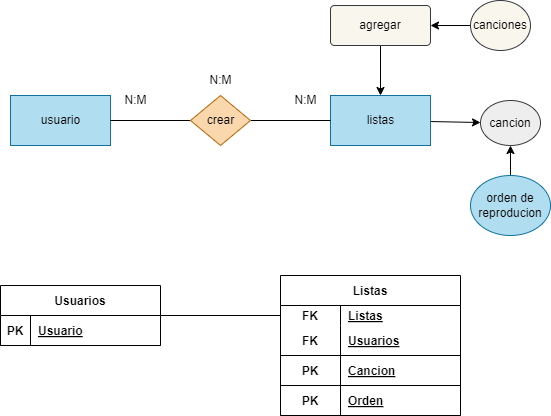

The diagram above was exported from draw.io. Its source (the exported page's mxGraphModel, read from the mxfile embedded in the PNG):
<mxGraphModel dx="746" dy="611" grid="1" gridSize="10" guides="1" tooltips="1" connect="1" arrows="1" fold="1" page="1" pageScale="1" pageWidth="850" pageHeight="1100" math="0" shadow="0">
  <root>
    <mxCell id="0" />
    <mxCell id="1" parent="0" />
    <mxCell id="33" value="" style="edgeStyle=none;html=1;endArrow=classic;endFill=1;" edge="1" parent="1" source="2" target="32">
      <mxGeometry relative="1" as="geometry" />
    </mxCell>
    <mxCell id="2" value="listas" style="html=1;dashed=0;whitespace=wrap;fillColor=#b1ddf0;strokeColor=#10739e;" vertex="1" parent="1">
      <mxGeometry x="490" y="190" width="100" height="50" as="geometry" />
    </mxCell>
    <mxCell id="3" value="usuario" style="html=1;dashed=0;whitespace=wrap;fillColor=#b1ddf0;strokeColor=#10739e;" vertex="1" parent="1">
      <mxGeometry x="170" y="190" width="100" height="50" as="geometry" />
    </mxCell>
    <mxCell id="4" style="edgeStyle=none;html=1;endArrow=none;endFill=0;" edge="1" parent="1" source="6" target="3">
      <mxGeometry relative="1" as="geometry" />
    </mxCell>
    <mxCell id="5" style="edgeStyle=none;html=1;endArrow=none;endFill=0;" edge="1" parent="1" source="6" target="2">
      <mxGeometry relative="1" as="geometry" />
    </mxCell>
    <mxCell id="6" value="crear" style="shape=rhombus;html=1;dashed=0;whitespace=wrap;perimeter=rhombusPerimeter;fillColor=#fad7ac;strokeColor=#b46504;" vertex="1" parent="1">
      <mxGeometry x="350" y="190" width="60" height="50" as="geometry" />
    </mxCell>
    <mxCell id="7" value="N:M" style="text;html=1;align=center;verticalAlign=middle;resizable=0;points=[];autosize=1;strokeColor=none;fillColor=none;" vertex="1" parent="1">
      <mxGeometry x="270" y="180" width="50" height="30" as="geometry" />
    </mxCell>
    <mxCell id="8" value="N:M" style="text;html=1;align=center;verticalAlign=middle;resizable=0;points=[];autosize=1;strokeColor=none;fillColor=none;" vertex="1" parent="1">
      <mxGeometry x="440" y="180" width="50" height="30" as="geometry" />
    </mxCell>
    <mxCell id="9" value="N:M" style="text;html=1;align=center;verticalAlign=middle;resizable=0;points=[];autosize=1;strokeColor=none;fillColor=none;" vertex="1" parent="1">
      <mxGeometry x="355" y="160" width="50" height="30" as="geometry" />
    </mxCell>
    <mxCell id="10" style="edgeStyle=none;html=1;entryX=0;entryY=0.5;entryDx=0;entryDy=0;endArrow=none;endFill=0;" edge="1" parent="1" source="11" target="16">
      <mxGeometry relative="1" as="geometry" />
    </mxCell>
    <mxCell id="11" value="Usuarios" style="shape=table;startSize=30;container=1;collapsible=1;childLayout=tableLayout;fixedRows=1;rowLines=0;fontStyle=1;align=center;resizeLast=1;" vertex="1" parent="1">
      <mxGeometry x="160" y="380" width="160" height="60" as="geometry" />
    </mxCell>
    <mxCell id="12" value="" style="shape=tableRow;horizontal=0;startSize=0;swimlaneHead=0;swimlaneBody=0;fillColor=none;collapsible=0;dropTarget=0;points=[[0,0.5],[1,0.5]];portConstraint=eastwest;top=0;left=0;right=0;bottom=1;" vertex="1" parent="11">
      <mxGeometry y="30" width="160" height="30" as="geometry" />
    </mxCell>
    <mxCell id="13" value="PK" style="shape=partialRectangle;connectable=0;fillColor=none;top=0;left=0;bottom=0;right=0;fontStyle=1;overflow=hidden;" vertex="1" parent="12">
      <mxGeometry width="30" height="30" as="geometry">
        <mxRectangle width="30" height="30" as="alternateBounds" />
      </mxGeometry>
    </mxCell>
    <mxCell id="14" value="Usuario" style="shape=partialRectangle;connectable=0;fillColor=none;top=0;left=0;bottom=0;right=0;align=left;spacingLeft=6;fontStyle=5;overflow=hidden;" vertex="1" parent="12">
      <mxGeometry x="30" width="130" height="30" as="geometry">
        <mxRectangle width="130" height="30" as="alternateBounds" />
      </mxGeometry>
    </mxCell>
    <mxCell id="15" value="Listas" style="shape=table;startSize=30;container=1;collapsible=1;childLayout=tableLayout;fixedRows=1;rowLines=0;fontStyle=1;align=center;resizeLast=1;" vertex="1" parent="1">
      <mxGeometry x="440" y="370" width="180" height="140" as="geometry" />
    </mxCell>
    <mxCell id="16" value="" style="shape=tableRow;horizontal=0;startSize=0;swimlaneHead=0;swimlaneBody=0;fillColor=none;collapsible=0;dropTarget=0;points=[[0,0.5],[1,0.5]];portConstraint=eastwest;top=0;left=0;right=0;bottom=0;" vertex="1" parent="15">
      <mxGeometry y="30" width="180" height="20" as="geometry" />
    </mxCell>
    <mxCell id="17" value="FK" style="shape=partialRectangle;connectable=0;fillColor=none;top=0;left=0;bottom=0;right=0;fontStyle=1;overflow=hidden;" vertex="1" parent="16">
      <mxGeometry width="60" height="20" as="geometry">
        <mxRectangle width="60" height="20" as="alternateBounds" />
      </mxGeometry>
    </mxCell>
    <mxCell id="18" value="Listas" style="shape=partialRectangle;connectable=0;fillColor=none;top=0;left=0;bottom=0;right=0;align=left;spacingLeft=6;fontStyle=5;overflow=hidden;" vertex="1" parent="16">
      <mxGeometry x="60" width="120" height="20" as="geometry">
        <mxRectangle width="120" height="20" as="alternateBounds" />
      </mxGeometry>
    </mxCell>
    <mxCell id="19" value="" style="shape=tableRow;horizontal=0;startSize=0;swimlaneHead=0;swimlaneBody=0;fillColor=none;collapsible=0;dropTarget=0;points=[[0,0.5],[1,0.5]];portConstraint=eastwest;top=0;left=0;right=0;bottom=1;" vertex="1" parent="15">
      <mxGeometry y="50" width="180" height="30" as="geometry" />
    </mxCell>
    <mxCell id="20" value="FK" style="shape=partialRectangle;connectable=0;fillColor=none;top=0;left=0;bottom=0;right=0;fontStyle=1;overflow=hidden;" vertex="1" parent="19">
      <mxGeometry width="60" height="30" as="geometry">
        <mxRectangle width="60" height="30" as="alternateBounds" />
      </mxGeometry>
    </mxCell>
    <mxCell id="21" value="Usuarios" style="shape=partialRectangle;connectable=0;fillColor=none;top=0;left=0;bottom=0;right=0;align=left;spacingLeft=6;fontStyle=5;overflow=hidden;" vertex="1" parent="19">
      <mxGeometry x="60" width="120" height="30" as="geometry">
        <mxRectangle width="120" height="30" as="alternateBounds" />
      </mxGeometry>
    </mxCell>
    <mxCell id="43" value="" style="shape=tableRow;horizontal=0;startSize=0;swimlaneHead=0;swimlaneBody=0;fillColor=none;collapsible=0;dropTarget=0;points=[[0,0.5],[1,0.5]];portConstraint=eastwest;top=0;left=0;right=0;bottom=1;" vertex="1" parent="15">
      <mxGeometry y="80" width="180" height="30" as="geometry" />
    </mxCell>
    <mxCell id="44" value="PK" style="shape=partialRectangle;connectable=0;fillColor=none;top=0;left=0;bottom=0;right=0;fontStyle=1;overflow=hidden;" vertex="1" parent="43">
      <mxGeometry width="60" height="30" as="geometry">
        <mxRectangle width="60" height="30" as="alternateBounds" />
      </mxGeometry>
    </mxCell>
    <mxCell id="45" value="Cancion" style="shape=partialRectangle;connectable=0;fillColor=none;top=0;left=0;bottom=0;right=0;align=left;spacingLeft=6;fontStyle=5;overflow=hidden;" vertex="1" parent="43">
      <mxGeometry x="60" width="120" height="30" as="geometry">
        <mxRectangle width="120" height="30" as="alternateBounds" />
      </mxGeometry>
    </mxCell>
    <mxCell id="46" value="" style="shape=tableRow;horizontal=0;startSize=0;swimlaneHead=0;swimlaneBody=0;fillColor=none;collapsible=0;dropTarget=0;points=[[0,0.5],[1,0.5]];portConstraint=eastwest;top=0;left=0;right=0;bottom=1;" vertex="1" parent="15">
      <mxGeometry y="110" width="180" height="30" as="geometry" />
    </mxCell>
    <mxCell id="47" value="PK" style="shape=partialRectangle;connectable=0;fillColor=none;top=0;left=0;bottom=0;right=0;fontStyle=1;overflow=hidden;" vertex="1" parent="46">
      <mxGeometry width="60" height="30" as="geometry">
        <mxRectangle width="60" height="30" as="alternateBounds" />
      </mxGeometry>
    </mxCell>
    <mxCell id="48" value="Orden" style="shape=partialRectangle;connectable=0;fillColor=none;top=0;left=0;bottom=0;right=0;align=left;spacingLeft=6;fontStyle=5;overflow=hidden;" vertex="1" parent="46">
      <mxGeometry x="60" width="120" height="30" as="geometry">
        <mxRectangle width="120" height="30" as="alternateBounds" />
      </mxGeometry>
    </mxCell>
    <mxCell id="31" style="edgeStyle=none;html=1;endArrow=classic;endFill=1;" edge="1" parent="1" source="22" target="2">
      <mxGeometry relative="1" as="geometry" />
    </mxCell>
    <mxCell id="22" value="agregar" style="rounded=1;arcSize=10;whiteSpace=wrap;html=1;align=center;fillColor=#f9f7ed;strokeColor=#36393d;" vertex="1" parent="1">
      <mxGeometry x="490" y="100" width="100" height="40" as="geometry" />
    </mxCell>
    <mxCell id="30" style="edgeStyle=none;html=1;entryX=1;entryY=0.5;entryDx=0;entryDy=0;endArrow=classic;endFill=1;" edge="1" parent="1" source="27" target="22">
      <mxGeometry relative="1" as="geometry" />
    </mxCell>
    <mxCell id="27" value="canciones" style="ellipse;whiteSpace=wrap;html=1;fillColor=#f9f7ed;strokeColor=#36393d;rounded=1;arcSize=10;" vertex="1" parent="1">
      <mxGeometry x="630" y="95" width="60" height="50" as="geometry" />
    </mxCell>
    <mxCell id="32" value="cancion" style="ellipse;whiteSpace=wrap;html=1;fillColor=#eeeeee;strokeColor=#36393d;dashed=0;" vertex="1" parent="1">
      <mxGeometry x="640" y="195" width="60" height="45" as="geometry" />
    </mxCell>
    <mxCell id="35" style="edgeStyle=none;html=1;endArrow=classic;endFill=1;" edge="1" parent="1" source="34" target="32">
      <mxGeometry relative="1" as="geometry" />
    </mxCell>
    <mxCell id="34" value="orden de reproducion" style="ellipse;whiteSpace=wrap;html=1;fillColor=#b1ddf0;strokeColor=#10739e;dashed=0;" vertex="1" parent="1">
      <mxGeometry x="630" y="270" width="80" height="60" as="geometry" />
    </mxCell>
  </root>
</mxGraphModel>